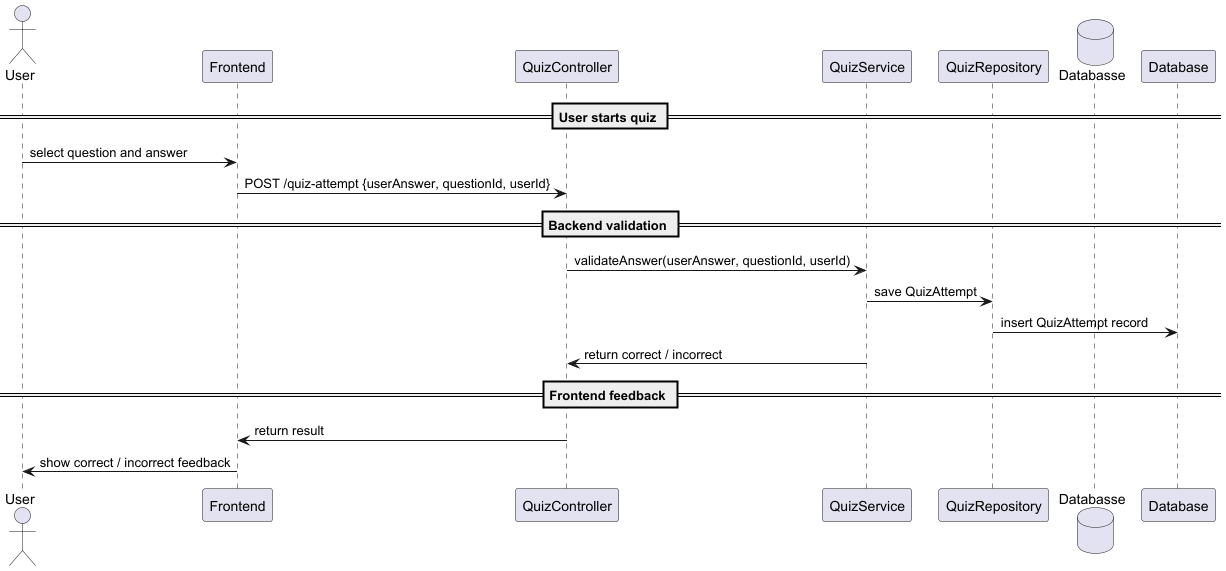

The diagram above was rendered by PlantUML. Its source (embedded in the PNG):
@startuml
'https://plantuml.com/sequence-diagram

actor User
participant Frontend
participant QuizController
participant QuizService
participant QuizRepository
database Databasse

== User starts quiz ==
User -> Frontend : select question and answer
Frontend -> QuizController : POST /quiz-attempt {userAnswer, questionId, userId}

== Backend validation ==
QuizController -> QuizService : validateAnswer(userAnswer, questionId, userId)
QuizService -> QuizRepository : save QuizAttempt
QuizRepository -> Database : insert QuizAttempt record
QuizService -> QuizController : return correct / incorrect

== Frontend feedback ==
QuizController -> Frontend : return result
Frontend -> User : show correct / incorrect feedback

@enduml